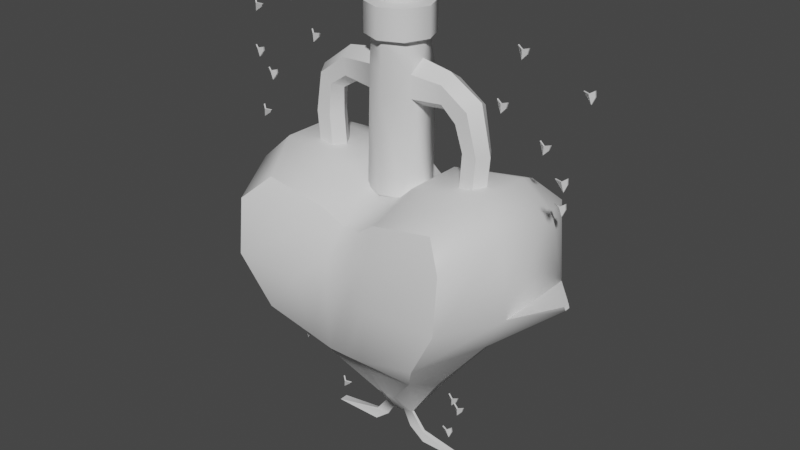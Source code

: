 # Source: health_potion.blend  (saved by Blender 2.82.7; exported with 4.5.12 LTS)
import bpy
from mathutils import Matrix  # noqa: F401  (used for matrix-valued properties, if any)

bpy.ops.wm.read_factory_settings(use_empty=True)
scene = bpy.context.scene
scene.name = 'Scene'

# ---- collections
col_collection = bpy.data.collections.new('Collection'); scene.collection.children.link(col_collection)

# ---- materials (node trees are filled in below, after node groups)
mat_normala = bpy.data.materials.new('normala')
mat_gualass = bpy.data.materials.new('gualass')

# ---- node groups
ng_auto_smooth = bpy.data.node_groups.new('Auto Smooth', 'GeometryNodeTree')
_s = ng_auto_smooth.interface.new_socket(name='Geometry', in_out='OUTPUT', socket_type='NodeSocketGeometry')
_s = ng_auto_smooth.interface.new_socket(name='Geometry', in_out='INPUT', socket_type='NodeSocketGeometry')
_s = ng_auto_smooth.interface.new_socket(name='Angle', in_out='INPUT', socket_type='NodeSocketFloat')
_s.subtype = 'ANGLE'
_s.min_value = 0.0
_s.max_value = 3.142
ng_auto_smooth.is_modifier = True
_N = ng_auto_smooth.nodes; _L = ng_auto_smooth.links
n0 = _N.new('NodeGroupOutput'); n0.name = 'Group Output'; n0.location = (480, -100)
n1 = _N.new('NodeGroupInput'); n1.name = 'Group Input'; n1.location = (-420, -300)
n2 = _N.new('NodeGroupInput'); n2.name = 'Group Input.001'; n2.location = (-60, -100)
n3 = _N.new('GeometryNodeSetShadeSmooth'); n3.name = 'Set Shade Smooth'; n3.location = (120, -100)
n3.domain = 'EDGE'
n4 = _N.new('GeometryNodeSetShadeSmooth'); n4.name = 'Set Shade Smooth.001'; n4.location = (300, -100)
n5 = _N.new('GeometryNodeInputMeshEdgeAngle'); n5.name = 'Edge Angle'; n5.location = (-420, -220)
n6 = _N.new('GeometryNodeInputEdgeSmooth'); n6.name = 'Is Edge Smooth'; n6.location = (-60, -160)
n7 = _N.new('GeometryNodeInputShadeSmooth'); n7.name = 'Is Face Smooth'; n7.location = (-240, -340)
n8 = _N.new('FunctionNodeBooleanMath'); n8.name = 'Boolean Math'; n8.location = (-60, -220)
n9 = _N.new('FunctionNodeCompare'); n9.name = 'Compare'; n9.location = (-240, -180)
n9.operation = 'LESS_EQUAL'
_L.new(n5.outputs[0], n9.inputs[0])
_L.new(n4.outputs[0], n0.inputs[0])
_L.new(n1.outputs[1], n9.inputs[1])
_L.new(n9.outputs[0], n8.inputs[0])
_L.new(n7.outputs[0], n8.inputs[1])
_L.new(n2.outputs[0], n3.inputs[0])
_L.new(n6.outputs[0], n3.inputs[1])
_L.new(n3.outputs[0], n4.inputs[0])
_L.new(n8.outputs[0], n3.inputs[2])
n0.is_active_output = True

# ---- material node trees
mat_normala.use_nodes = True; mat_normala.node_tree.nodes.clear()
_N = mat_normala.node_tree.nodes; _L = mat_normala.node_tree.links
n0 = _N.new('ShaderNodeOutputMaterial'); n0.name = 'Material Output'; n0.location = (300, 300)
n1 = _N.new('ShaderNodeBsdfPrincipled'); n1.name = 'Principled BSDF'; n1.location = (10, 300)
n1.distribution = 'GGX'
n1.subsurface_method = 'BURLEY'
n1.inputs[3].default_value = 1.45
n1.inputs[27].default_value = (0.0, 0.0, 0.0, 1.0)
n1.inputs[28].default_value = 1.0
_L.new(n1.outputs[0], n0.inputs[0])
n0.is_active_output = True
mat_gualass.use_nodes = True; mat_gualass.node_tree.nodes.clear()
_N = mat_gualass.node_tree.nodes; _L = mat_gualass.node_tree.links
n0 = _N.new('ShaderNodeOutputMaterial'); n0.name = 'Material Output'; n0.location = (300, 300)
n1 = _N.new('ShaderNodeBsdfPrincipled'); n1.name = 'Principled BSDF'; n1.location = (10, 300)
n1.distribution = 'GGX'
n1.subsurface_method = 'BURLEY'
n1.inputs[3].default_value = 1.45
n1.inputs[27].default_value = (0.0, 0.0, 0.0, 1.0)
n1.inputs[28].default_value = 1.0
_L.new(n1.outputs[0], n0.inputs[0])
n0.is_active_output = True

# ---- world
world_world = bpy.data.worlds.new('World'); scene.world = world_world
world_world.use_nodes = True; world_world.node_tree.nodes.clear()
_N = world_world.node_tree.nodes; _L = world_world.node_tree.links
n0 = _N.new('ShaderNodeOutputWorld'); n0.name = 'World Output'; n0.location = (300, 300)
n1 = _N.new('ShaderNodeBackground'); n1.name = 'Background'; n1.location = (10, 300)
n1.inputs[0].default_value = (0.05088, 0.05088, 0.05088, 1.0)
_L.new(n1.outputs[0], n0.inputs[0])
n0.is_active_output = True
world_world.color = (0.05088, 0.05088, 0.05088)
world_world.use_sun_shadow = False
world_world.sun_shadow_jitter_overblur = 0.0

# ---- meshes
me_cube_003 = bpy.data.meshes.new('Cube.003')
me_cube_003.from_pydata([(-0.05639, -0.1373, -0.6885), (-0.4928, -0.5641, -0.06694), (-0.05639, 0.1385, -0.6885), (-0.4928, 0.5657, -0.06694), (0.07016, -0.1373, -0.6885), (0.5488, -0.5641, -0.07311), (0.07016, 0.1385, -0.6885), (0.5488, 0.5657, -0.07311), (-0.3068, -0.312, -0.3904), (-0.3068, 0.3127, -0.3904), (0.3258, 0.3127, -0.3904), (0.3258, -0.312, -0.3904), (-0.6866, -0.5985, 0.2263), (-0.6866, 0.6001, 0.2263), (0.7129, -0.5985, 0.2263), (0.7129, 0.6001, 0.2263), (-0.5509, -0.4563, 0.6996), (-0.5509, 0.457, 0.6996), (0.5771, -0.4563, 0.6996), (0.5771, 0.457, 0.6996), (0.7115, 0.5659, 0.5665), (0.7115, -0.5651, 0.5665), (-0.6853, -0.5651, 0.5665), (-0.6853, 0.5659, 0.5665), (-0.09646, 0.006686, -0.8514), (-0.09646, -0.005522, -0.8514), (-0.7463, -0.2266, 0.009352), (-0.7463, 0.2282, 0.009352), (0.108, -0.00663, -0.8514), (0.108, 0.007794, -0.8514), (0.7732, 0.2282, 0.009352), (0.7732, -0.2266, 0.009352), (0.3912, 0.1261, -0.4561), (0.3912, -0.1253, -0.4561), (-0.3727, -0.1253, -0.4561), (-0.3727, 0.1261, -0.4561), (-0.8996, -0.2599, 0.2571), (-0.8996, 0.2614, 0.2571), (0.9265, 0.2614, 0.2571), (0.9265, -0.2599, 0.2571), (-0.6676, -0.1834, 0.8291), (-0.6676, 0.1842, 0.8291), (0.6945, 0.1842, 0.8291), (0.6945, -0.1834, 0.8291), (-0.8299, -0.2272, 0.6684), (-0.8299, 0.228, 0.6684), (0.8568, 0.228, 0.6684), (0.8568, -0.2272, 0.6684), (0.02798, 0.1385, -0.6885), (-0.01421, 0.1385, -0.6885), (-0.2069, 0.5657, -0.1618), (0.1788, 0.5657, -0.1786), (-0.01421, -0.1373, -0.6885), (0.02798, -0.1373, -0.6885), (0.1788, -0.5322, -0.1786), (-0.2069, -0.5322, -0.1618), (0.1149, -0.312, -0.3904), (-0.09595, -0.312, -0.3904), (-0.09595, 0.3127, -0.3904), (0.1149, 0.3127, -0.3904), (-0.2389, 0.6483, 0.2263), (0.2652, 0.6483, 0.2263), (0.2652, -0.6148, 0.2263), (-0.2389, -0.6148, 0.2263), (-0.1749, 0.457, 0.6351), (0.2011, 0.457, 0.6351), (0.2011, -0.4563, 0.6351), (-0.1749, -0.4563, 0.6351), (-0.2197, 0.5659, 0.502), (0.2459, 0.5659, 0.502), (0.2459, -0.5316, 0.502), (-0.2197, -0.5316, 0.502), (-0.2135, 0.1842, 0.7646), (0.2405, 0.1842, 0.7646), (-0.2135, -0.1834, 0.7646), (0.2405, -0.1834, 0.7646), (0.03982, 0.007794, -0.8592), (-0.02832, 0.006686, -0.8592), (0.03982, -0.00663, -0.8592), (-0.02832, -0.005522, -0.8592), (0.01392, 0.1462, -0.6885), (-0.0001445, 0.1462, -0.6885), (-0.0606, 0.5657, -0.1926), (0.0605, 0.5657, -0.1926), (-0.0001445, -0.145, -0.6885), (0.01392, -0.145, -0.6885), (0.0605, -0.5322, -0.1926), (-0.0606, -0.5322, -0.1926), (0.04462, -0.312, -0.3904), (-0.02567, -0.312, -0.3904), (-0.02567, 0.3127, -0.3904), (0.04462, 0.3127, -0.3904), (-0.07088, 0.5952, 0.2263), (0.09715, 0.5952, 0.2263), (0.09715, -0.544, 0.2263), (-0.07088, -0.544, 0.2263), (-0.04954, 0.457, 0.5325), (0.07579, 0.457, 0.5325), (0.08035, -0.4315, 0.5511), (-0.04498, -0.4315, 0.5511), (-0.06024, 0.5659, 0.3994), (0.0865, 0.5659, 0.3994), (0.0865, -0.5316, 0.3994), (-0.06024, -0.5316, 0.3994), (-0.09413, 0.1262, 0.662), (0.1211, 0.1262, 0.662), (-0.09413, -0.1255, 0.662), (0.1211, -0.1255, 0.662), (0.0178, 0.03158, -0.8687), (-0.004912, 0.03158, -0.8687), (0.0178, -0.02247, -0.867), (-0.004912, -0.02247, -0.867), (0.008492, 0.1811, 0.6533), (0.008839, 0.1568, 1.518), (0.1365, 0.1281, 0.6531), (0.1197, 0.1109, 1.518), (0.1896, -1.343e-07, 0.6531), (0.1656, -1.358e-07, 1.517), (0.1365, -0.1281, 0.6531), (0.1197, -0.1109, 1.518), (0.008492, -0.1811, 0.6533), (0.008839, -0.1568, 1.518), (-0.1196, -0.1281, 0.6534), (-0.102, -0.1109, 1.518), (-0.1726, -1.243e-07, 0.6535), (-0.1479, -1.271e-07, 1.518), (-0.1196, 0.1281, 0.6534), (-0.102, 0.1109, 1.518), (0.008856, 0.1954, 1.533), (0.147, 0.1382, 1.533), (0.2042, -1.348e-07, 1.533), (0.147, -0.1382, 1.533), (0.008856, -0.1954, 1.533), (-0.1293, -0.1382, 1.533), (-0.1865, -1.24e-07, 1.533), (-0.1293, 0.1382, 1.533), (0.009047, 0.1954, 1.706), (0.1472, 0.1382, 1.706), (0.2044, -1.348e-07, 1.706), (0.1472, -0.1382, 1.706), (0.009047, -0.1954, 1.706), (-0.1291, -0.1382, 1.706), (-0.1863, -1.24e-07, 1.706), (-0.1291, 0.1382, 1.706), (0.009064, 0.126, 1.722), (0.09815, 0.08909, 1.721), (0.1351, -1.365e-07, 1.721), (0.09815, -0.08909, 1.721), (0.009065, -0.126, 1.722), (-0.08002, -0.08909, 1.722), (-0.1169, -1.296e-07, 1.722), (-0.08002, 0.08909, 1.722), (0.009064, 0.126, 1.722), (0.09815, 0.08909, 1.721), (0.1351, -1.365e-07, 1.721), (0.09815, -0.08909, 1.721), (0.009065, -0.126, 1.722), (-0.08002, -0.08909, 1.722), (-0.1169, -1.296e-07, 1.722), (-0.08002, 0.08909, 1.722), (0.009129, 0.126, 1.793), (0.09822, 0.08909, 1.793), (0.1351, -1.365e-07, 1.793), (0.09822, -0.08909, 1.793), (0.009129, -0.126, 1.793), (-0.07996, -0.08909, 1.793), (-0.1169, -1.295e-07, 1.793), (-0.07996, 0.08909, 1.793), (0.008714, 0.1655, 1.206), (0.1642, 0.1018, 1.225), (0.1657, -9.697e-07, 1.16), (0.1642, -0.1018, 1.225), (0.008714, -0.1655, 1.206), (-0.1242, -0.1018, 1.226), (-0.1258, 3.751e-07, 1.16), (-0.1242, 0.1018, 1.226), (0.008782, 0.1607, 1.376), (0.161, 0.1018, 1.357), (0.1594, 7.015e-07, 1.422), (0.161, -0.1018, 1.357), (0.008782, -0.1607, 1.376), (-0.1209, -0.1018, 1.357), (-0.1193, -6.683e-07, 1.423), (-0.1209, 0.1018, 1.357), (0.3428, 0.081, 1.336), (0.3453, 0.08099, 1.232), (0.3416, 5.69e-07, 1.388), (0.3466, -7.601e-07, 1.179), (0.3428, -0.08099, 1.336), (0.3453, -0.081, 1.232), (0.5072, 0.081, 1.226), (0.4367, 0.08099, 1.149), (0.5425, 6.143e-07, 1.265), (0.4015, -7.221e-07, 1.111), (0.5072, -0.08099, 1.226), (0.4367, -0.081, 1.149), (0.5641, 0.06802, 0.9863), (0.4766, 0.06802, 0.9921), (0.6079, 5.461e-07, 0.9833), (0.4328, -5.952e-07, 0.995), (0.5641, -0.06802, 0.9863), (0.4766, -0.06802, 0.9921), (0.5483, 0.06802, 0.7883), (0.461, 0.06802, 0.7794), (0.5919, 5.529e-07, 0.7927), (0.4173, -5.845e-07, 0.775), (0.5483, -0.06802, 0.7883), (0.461, -0.06802, 0.7794), (-0.3358, -0.07997, 1.342), (-0.3172, -0.07997, 1.24), (-0.3451, -5.807e-07, 1.392), (-0.3079, 2.382e-07, 1.189), (-0.3358, 0.07997, 1.342), (-0.3172, 0.07997, 1.24), (-0.5096, -0.07023, 1.215), (-0.438, -0.07023, 1.16), (-0.5454, -5.291e-07, 1.243), (-0.4022, 1.81e-07, 1.132), (-0.5096, 0.07023, 1.215), (-0.438, 0.07023, 1.16), (-0.5449, -0.07241, 0.9805), (-0.4516, -0.07241, 0.9764), (-0.5916, -5.339e-07, 0.9826), (-0.405, 1.84e-07, 0.9743), (-0.5449, 0.07241, 0.9805), (-0.4516, 0.07241, 0.9764), (-0.5277, -0.07241, 0.796), (-0.4356, -0.07241, 0.7805), (-0.5738, -5.801e-07, 0.8037), (-0.3896, 1.409e-07, 0.7728), (-0.5277, 0.07241, 0.796), (-0.4356, 0.07241, 0.7805), (-0.4741, 0.02802, -1.016), (-0.4741, -0.02726, -1.016), (0.4478, -0.02508, -1.02), (0.4478, 0.02583, -1.02), (-0.1656, 0.02802, -1.016), (-0.1656, -0.02726, -1.016), (0.2073, 0.02583, -1.02), (0.2073, -0.02508, -1.02), (0.1925, -0.009957, -0.9609), (0.1925, 0.01072, -0.9609), (0.09488, -0.009957, -0.9609), (0.09488, 0.01072, -0.9609), (-0.08473, 0.008359, -0.9542), (-0.1738, 0.008359, -0.9542), (-0.08473, -0.0076, -0.9542), (-0.1738, -0.0076, -0.9542), (-1.091, -0.013, 0.2965), (-1.091, 0.01454, 0.2965), (-1.081, -0.01501, 0.3116), (-1.081, 0.01656, 0.3116), (1.126, 0.01897, 0.2768), (1.126, -0.01742, 0.2768), (1.118, 0.02163, 0.2986), (1.118, -0.02009, 0.2986), (-0.9088, -0.06437, 1.119), (-0.9189, -0.07265, 1.156), (-0.9088, -0.0741, 1.119), (-0.9189, -0.08238, 1.156), (-0.865, -0.05998, 1.125), (-0.8539, -0.07265, 1.155), (-0.865, -0.06972, 1.125), (-0.8539, -0.08238, 1.155), (-0.8867, -0.08238, 1.087), (-0.8893, -0.09804, 1.145), (-0.8867, -0.07265, 1.087), (-0.8893, -0.08831, 1.145), (-1.089, 0.01315, 1.48), (-1.085, 0.004866, 1.518), (-1.089, 0.003413, 1.48), (-1.085, -0.004867, 1.518), (-1.046, 0.01753, 1.47), (-1.025, 0.004866, 1.493), (-1.046, 0.0078, 1.47), (-1.025, -0.004867, 1.493), (-1.08, -0.004867, 1.442), (-1.061, -0.02052, 1.497), (-1.08, 0.004866, 1.442), (-1.061, -0.01079, 1.497), (-1.065, 0.01315, 0.8335), (-1.061, 0.004866, 0.8712), (-1.065, 0.003413, 0.8335), (-1.061, -0.004867, 0.8712), (-1.022, 0.01753, 0.8235), (-1.001, 0.004866, 0.8467), (-1.022, 0.0078, 0.8235), (-1.001, -0.004867, 0.8467), (-1.057, -0.004867, 0.7952), (-1.037, -0.02052, 0.8509), (-1.057, 0.004866, 0.7952), (-1.037, -0.01079, 0.8509), (-1.197, 0.1101, 1.152), (-1.206, 0.1019, 1.189), (-1.197, 0.1004, 1.152), (-1.206, 0.09214, 1.189), (-1.153, 0.1145, 1.157), (-1.141, 0.1019, 1.186), (-1.153, 0.1048, 1.157), (-1.141, 0.09214, 1.186), (-1.176, 0.09214, 1.119), (-1.177, 0.07648, 1.178), (-1.176, 0.1019, 1.119), (-1.177, 0.08621, 1.178), (-0.8114, 0.01273, 1.592), (-0.8205, 0.004447, 1.629), (-0.8114, 0.002993, 1.592), (-0.8205, -0.005286, 1.629), (-0.7674, 0.01711, 1.597), (-0.7555, 0.004447, 1.626), (-0.7674, 0.007381, 1.597), (-0.7555, -0.005286, 1.626), (-0.7902, -0.005286, 1.559), (-0.7912, -0.02094, 1.618), (-0.7902, 0.004447, 1.559), (-0.7912, -0.01121, 1.618), (-0.7299, 0.1119, 1.341), (-0.7329, 0.1053, 1.379), (-0.7307, 0.1022, 1.341), (-0.7337, 0.09566, 1.379), (-0.6855, 0.1123, 1.338), (-0.6697, 0.09922, 1.365), (-0.6864, 0.1026, 1.338), (-0.6705, 0.08954, 1.365), (-0.7167, 0.0912, 1.305), (-0.7084, 0.07708, 1.364), (-0.7159, 0.1009, 1.305), (-0.7075, 0.08677, 1.363), (0.9289, 0.0459, 1.098), (0.9442, 0.03762, 1.132), (0.9289, 0.03617, 1.098), (0.9442, 0.02789, 1.132), (0.8866, 0.05029, 1.11), (0.8798, 0.03762, 1.141), (0.8866, 0.04056, 1.11), (0.8798, 0.02789, 1.141), (0.9024, 0.02789, 1.069), (0.9135, 0.01223, 1.126), (0.9024, 0.03762, 1.069), (0.9135, 0.02197, 1.126), (1.119, 0.1255, 1.399), (1.12, 0.1173, 1.436), (1.119, 0.1158, 1.399), (1.12, 0.1075, 1.436), (1.075, 0.1299, 1.395), (1.057, 0.1173, 1.421), (1.075, 0.1202, 1.395), (1.057, 0.1075, 1.421), (1.105, 0.1075, 1.362), (1.094, 0.09188, 1.42), (1.105, 0.1173, 1.362), (1.094, 0.1016, 1.42), (1.002, 0.1255, 0.7623), (1.004, 0.1173, 0.8002), (1.002, 0.1158, 0.7623), (1.004, 0.1075, 0.8002), (0.958, 0.1299, 0.7586), (0.9405, 0.1173, 0.7847), (0.958, 0.1202, 0.7586), (0.9405, 0.1075, 0.7847), (0.9881, 0.1075, 0.7257), (0.9772, 0.09188, 0.7835), (0.9881, 0.1173, 0.7257), (0.9772, 0.1016, 0.7835), (1.18, -0.178, 1.065), (1.183, -0.1849, 1.103), (1.181, -0.1875, 1.066), (1.185, -0.1945, 1.104), (1.135, -0.1821, 1.062), (1.121, -0.1973, 1.089), (1.137, -0.1917, 1.063), (1.123, -0.2069, 1.089), (1.169, -0.1992, 1.029), (1.162, -0.2153, 1.088), (1.167, -0.1896, 1.029), (1.16, -0.2057, 1.087), (0.7924, 0.01605, 1.572), (0.8067, 0.00777, 1.607), (0.7924, 0.006317, 1.572), (0.8067, -0.001963, 1.607), (0.7496, 0.02044, 1.584), (0.742, 0.00777, 1.614), (0.7496, 0.0107, 1.584), (0.742, -0.001963, 1.614), (0.7667, -0.001963, 1.543), (0.7761, -0.01762, 1.601), (0.7667, 0.00777, 1.543), (0.7761, -0.007886, 1.601), (0.7424, -0.06971, 1.309), (0.7567, -0.07799, 1.344), (0.7424, -0.07945, 1.309), (0.7567, -0.08773, 1.344), (0.6997, -0.06533, 1.321), (0.692, -0.07799, 1.351), (0.6997, -0.07506, 1.321), (0.692, -0.08773, 1.351), (0.7167, -0.08773, 1.279), (0.7261, -0.1034, 1.338), (0.7167, -0.07799, 1.279), (0.7261, -0.09365, 1.338), (-0.4602, -0.01025, -0.6318), (-0.4804, -0.01681, -0.5993), (-0.4607, -0.01997, -0.6315), (-0.4809, -0.02653, -0.5991), (-0.4198, -0.007421, -0.6136), (-0.4178, -0.01949, -0.582), (-0.4202, -0.01714, -0.6134), (-0.4182, -0.02921, -0.5817), (-0.431, -0.03027, -0.6564), (-0.4504, -0.04373, -0.6003), (-0.4305, -0.02055, -0.6566), (-0.4499, -0.03401, -0.6005), (-0.4509, -0.00337, -0.8632), (-0.4469, -0.01165, -0.8255), (-0.4509, -0.0131, -0.8632), (-0.4469, -0.02138, -0.8255), (-0.4078, 0.001018, -0.8732), (-0.3866, -0.01165, -0.8499), (-0.4078, -0.008715, -0.8732), (-0.3866, -0.02138, -0.8499), (-0.4422, -0.02138, -0.9014), (-0.4231, -0.03704, -0.8458), (-0.4422, -0.01165, -0.9014), (-0.4231, -0.02731, -0.8458), (-0.604, -0.1714, -0.4723), (-0.6131, -0.1797, -0.4355), (-0.604, -0.1811, -0.4723), (-0.6131, -0.1894, -0.4355), (-0.56, -0.167, -0.4671), (-0.5481, -0.1797, -0.438), (-0.56, -0.1768, -0.4671), (-0.5481, -0.1894, -0.438), (-0.5828, -0.1894, -0.5053), (-0.5838, -0.2051, -0.4465), (-0.5828, -0.1797, -0.5053), (-0.5838, -0.1954, -0.4465), (0.4295, 0.01315, -0.6378), (0.4448, 0.004867, -0.6031), (0.4295, 0.003413, -0.6378), (0.4448, -0.004866, -0.6031), (0.3871, 0.01753, -0.6251), (0.3804, 0.004867, -0.5944), (0.3871, 0.0078, -0.6251), (0.3804, -0.004866, -0.5944), (0.403, -0.004866, -0.6667), (0.414, -0.02052, -0.6089), (0.403, 0.004867, -0.6667), (0.414, -0.01079, -0.6089), (0.4138, -0.00337, -0.8561), (0.4154, -0.01165, -0.8182), (0.4138, -0.0131, -0.8561), (0.4154, -0.02138, -0.8182), (0.3698, 0.001018, -0.8598), (0.3522, -0.01165, -0.8337), (0.3698, -0.008715, -0.8598), (0.3522, -0.02138, -0.8337), (0.3998, -0.02138, -0.8927), (0.3889, -0.03704, -0.8349), (0.3998, -0.01165, -0.8927), (0.3889, -0.02731, -0.8349), (0.6059, -0.1714, -0.5194), (0.6202, -0.1797, -0.4843), (0.6059, -0.1811, -0.5194), (0.6202, -0.1894, -0.4843), (0.5632, -0.167, -0.5079), (0.5555, -0.1797, -0.4774), (0.5632, -0.1768, -0.5079), (0.5555, -0.1894, -0.4774), (0.5802, -0.1894, -0.549), (0.5896, -0.2051, -0.491), (0.5802, -0.1797, -0.549), (0.5896, -0.1954, -0.491)], [], [(35, 27, 3, 9), (59, 51, 7, 10), (33, 31, 5, 11), (57, 55, 1, 8), (78, 28, 4, 53), (54, 5, 14, 62), (52, 57, 8, 0), (28, 33, 11, 4), (48, 59, 10, 6), (24, 35, 9, 2), (46, 20, 19, 42), (50, 3, 13, 60), (30, 7, 15, 38), (26, 1, 12, 36), (74, 40, 16, 67), (44, 22, 16, 40), (70, 21, 18, 66), (68, 23, 17, 64), (60, 13, 23, 68), (62, 14, 21, 70), (36, 12, 22, 44), (38, 15, 20, 46), (14, 39, 47, 21), (39, 38, 46, 47), (13, 37, 45, 23), (37, 36, 44, 45), (23, 45, 41, 17), (45, 44, 40, 41), (64, 17, 41, 72), (72, 41, 40, 74), (3, 27, 37, 13), (37, 27, 249, 251), (5, 31, 39, 14), (39, 31, 253, 255), (21, 47, 43, 18), (47, 46, 42, 43), (0, 8, 34, 25), (25, 34, 35, 24), (6, 10, 32, 29), (29, 32, 33, 28), (48, 6, 29, 76), (241, 240, 234, 235), (10, 7, 30, 32), (32, 30, 31, 33), (8, 1, 26, 34), (34, 26, 27, 35), (245, 244, 236, 232), (108, 76, 78, 110), (2, 49, 77, 24), (80, 48, 76, 108), (42, 73, 75, 43), (104, 72, 74, 106), (19, 65, 73, 42), (96, 64, 72, 104), (12, 63, 71, 22), (94, 62, 70, 102), (15, 61, 69, 20), (92, 60, 68, 100), (20, 69, 65, 19), (100, 68, 64, 96), (22, 71, 67, 16), (102, 70, 66, 98), (43, 75, 66, 18), (106, 74, 67, 99), (7, 51, 61, 15), (82, 50, 60, 92), (2, 9, 58, 49), (80, 91, 59, 48), (4, 11, 56, 53), (84, 89, 57, 52), (1, 55, 63, 12), (86, 54, 62, 94), (25, 79, 52, 0), (110, 78, 53, 85), (11, 5, 54, 56), (89, 87, 55, 57), (9, 3, 50, 58), (91, 83, 51, 59), (58, 50, 82, 90), (90, 82, 83, 91), (56, 54, 86, 88), (88, 86, 87, 89), (79, 111, 84, 52), (111, 110, 85, 84), (55, 87, 95, 63), (87, 86, 94, 95), (53, 56, 88, 85), (85, 88, 89, 84), (49, 58, 90, 81), (81, 90, 91, 80), (51, 83, 93, 61), (83, 82, 92, 93), (75, 107, 98, 66), (107, 106, 99, 98), (71, 103, 99, 67), (103, 102, 98, 99), (69, 101, 97, 65), (101, 100, 96, 97), (61, 93, 101, 69), (93, 92, 100, 101), (63, 95, 103, 71), (95, 94, 102, 103), (65, 97, 105, 73), (97, 96, 104, 105), (73, 105, 107, 75), (49, 81, 109, 77), (81, 80, 108, 109), (77, 109, 111, 79), (109, 108, 110, 111), (105, 104, 106, 107), (176, 113, 115, 177), (177, 115, 117, 178), (178, 117, 119, 179), (179, 119, 121, 180), (180, 121, 123, 181), (181, 123, 125, 182), (121, 119, 131, 132), (182, 125, 127, 183), (183, 127, 113, 176), (112, 114, 116, 118, 120, 122, 124, 126), (129, 128, 136, 137), (127, 125, 134, 135), (117, 115, 129, 130), (123, 121, 132, 133), (113, 127, 135, 128), (115, 113, 128, 129), (119, 117, 130, 131), (125, 123, 133, 134), (143, 142, 150, 151), (128, 135, 143, 136), (134, 133, 141, 142), (132, 131, 139, 140), (130, 129, 137, 138), (135, 134, 142, 143), (133, 132, 140, 141), (131, 130, 138, 139), (146, 145, 153, 154), (141, 140, 148, 149), (139, 138, 146, 147), (137, 136, 144, 145), (136, 143, 151, 144), (142, 141, 149, 150), (140, 139, 147, 148), (138, 137, 145, 146), (152, 159, 167, 160), (151, 150, 158, 159), (149, 148, 156, 157), (147, 146, 154, 155), (145, 144, 152, 153), (144, 151, 159, 152), (150, 149, 157, 158), (148, 147, 155, 156), (161, 160, 167, 166, 165, 164, 163, 162), (158, 157, 165, 166), (156, 155, 163, 164), (154, 153, 161, 162), (159, 158, 166, 167), (157, 156, 164, 165), (155, 154, 162, 163), (153, 152, 160, 161), (126, 175, 168, 112), (124, 174, 175, 126), (122, 173, 174, 124), (120, 172, 173, 122), (118, 171, 172, 120), (116, 170, 171, 118), (114, 169, 170, 116), (112, 168, 169, 114), (175, 183, 176, 168), (175, 174, 211, 213), (181, 182, 210, 208), (172, 180, 181, 173), (171, 179, 180, 172), (171, 170, 187, 189), (177, 178, 186, 184), (168, 176, 177, 169), (189, 187, 193, 195), (186, 188, 194, 192), (178, 179, 188, 186), (179, 171, 189, 188), (170, 169, 185, 187), (169, 177, 184, 185), (193, 191, 197, 199), (190, 192, 198, 196), (184, 186, 192, 190), (187, 185, 191, 193), (188, 189, 195, 194), (185, 184, 190, 191), (201, 199, 205, 207), (198, 200, 206, 204), (194, 195, 201, 200), (191, 190, 196, 197), (192, 194, 200, 198), (195, 193, 199, 201), (205, 204, 206, 207), (203, 202, 204, 205), (196, 198, 204, 202), (199, 197, 203, 205), (200, 201, 207, 206), (197, 196, 202, 203), (213, 211, 217, 219), (210, 212, 218, 216), (183, 175, 213, 212), (173, 181, 208, 209), (182, 183, 212, 210), (174, 173, 209, 211), (218, 219, 225, 224), (217, 215, 221, 223), (208, 210, 216, 214), (211, 209, 215, 217), (212, 213, 219, 218), (209, 208, 214, 215), (220, 222, 228, 226), (225, 223, 229, 231), (215, 214, 220, 221), (216, 218, 224, 222), (219, 217, 223, 225), (214, 216, 222, 220), (229, 228, 230, 231), (227, 226, 228, 229), (223, 221, 227, 229), (224, 225, 231, 230), (221, 220, 226, 227), (222, 224, 230, 228), (238, 235, 234, 239), (232, 236, 237, 233), (244, 246, 237, 236), (240, 242, 239, 234), (247, 245, 232, 233), (243, 241, 235, 238), (246, 247, 233, 237), (242, 243, 238, 239), (78, 76, 243, 242), (76, 29, 241, 243), (28, 78, 242, 240), (29, 28, 240, 241), (79, 25, 247, 246), (25, 24, 245, 247), (77, 79, 246, 244), (24, 77, 244, 245), (249, 248, 250, 251), (36, 37, 251, 250), (26, 36, 250, 248), (27, 26, 248, 249), (253, 252, 254, 255), (38, 39, 255, 254), (30, 38, 254, 252), (31, 30, 252, 253), (256, 257, 259, 258), (264, 265, 263, 262), (262, 263, 261, 260), (266, 267, 257, 256), (264, 262, 260, 266), (265, 259, 257, 267), (263, 265, 267, 261), (258, 264, 266, 256), (260, 261, 267, 266), (258, 259, 265, 264), (268, 269, 271, 270), (276, 277, 275, 274), (274, 275, 273, 272), (278, 279, 269, 268), (276, 274, 272, 278), (277, 271, 269, 279), (275, 277, 279, 273), (270, 276, 278, 268), (272, 273, 279, 278), (270, 271, 277, 276), (280, 281, 283, 282), (288, 289, 287, 286), (286, 287, 285, 284), (290, 291, 281, 280), (288, 286, 284, 290), (289, 283, 281, 291), (287, 289, 291, 285), (282, 288, 290, 280), (284, 285, 291, 290), (282, 283, 289, 288), (292, 293, 295, 294), (300, 301, 299, 298), (298, 299, 297, 296), (302, 303, 293, 292), (300, 298, 296, 302), (301, 295, 293, 303), (299, 301, 303, 297), (294, 300, 302, 292), (296, 297, 303, 302), (294, 295, 301, 300), (304, 305, 307, 306), (312, 313, 311, 310), (310, 311, 309, 308), (314, 315, 305, 304), (312, 310, 308, 314), (313, 307, 305, 315), (311, 313, 315, 309), (306, 312, 314, 304), (308, 309, 315, 314), (306, 307, 313, 312), (316, 317, 319, 318), (324, 325, 323, 322), (322, 323, 321, 320), (326, 327, 317, 316), (324, 322, 320, 326), (325, 319, 317, 327), (323, 325, 327, 321), (318, 324, 326, 316), (320, 321, 327, 326), (318, 319, 325, 324), (328, 329, 331, 330), (336, 337, 335, 334), (334, 335, 333, 332), (338, 339, 329, 328), (336, 334, 332, 338), (337, 331, 329, 339), (335, 337, 339, 333), (330, 336, 338, 328), (332, 333, 339, 338), (330, 331, 337, 336), (340, 341, 343, 342), (348, 349, 347, 346), (346, 347, 345, 344), (350, 351, 341, 340), (348, 346, 344, 350), (349, 343, 341, 351), (347, 349, 351, 345), (342, 348, 350, 340), (344, 345, 351, 350), (342, 343, 349, 348), (352, 353, 355, 354), (360, 361, 359, 358), (358, 359, 357, 356), (362, 363, 353, 352), (360, 358, 356, 362), (361, 355, 353, 363), (359, 361, 363, 357), (354, 360, 362, 352), (356, 357, 363, 362), (354, 355, 361, 360), (364, 365, 367, 366), (372, 373, 371, 370), (370, 371, 369, 368), (374, 375, 365, 364), (372, 370, 368, 374), (373, 367, 365, 375), (371, 373, 375, 369), (366, 372, 374, 364), (368, 369, 375, 374), (366, 367, 373, 372), (376, 377, 379, 378), (384, 385, 383, 382), (382, 383, 381, 380), (386, 387, 377, 376), (384, 382, 380, 386), (385, 379, 377, 387), (383, 385, 387, 381), (378, 384, 386, 376), (380, 381, 387, 386), (378, 379, 385, 384), (388, 389, 391, 390), (396, 397, 395, 394), (394, 395, 393, 392), (398, 399, 389, 388), (396, 394, 392, 398), (397, 391, 389, 399), (395, 397, 399, 393), (390, 396, 398, 388), (392, 393, 399, 398), (390, 391, 397, 396), (400, 401, 403, 402), (408, 409, 407, 406), (406, 407, 405, 404), (410, 411, 401, 400), (408, 406, 404, 410), (409, 403, 401, 411), (407, 409, 411, 405), (402, 408, 410, 400), (404, 405, 411, 410), (402, 403, 409, 408), (412, 413, 415, 414), (420, 421, 419, 418), (418, 419, 417, 416), (422, 423, 413, 412), (420, 418, 416, 422), (421, 415, 413, 423), (419, 421, 423, 417), (414, 420, 422, 412), (416, 417, 423, 422), (414, 415, 421, 420), (424, 425, 427, 426), (432, 433, 431, 430), (430, 431, 429, 428), (434, 435, 425, 424), (432, 430, 428, 434), (433, 427, 425, 435), (431, 433, 435, 429), (426, 432, 434, 424), (428, 429, 435, 434), (426, 427, 433, 432), (436, 437, 439, 438), (444, 445, 443, 442), (442, 443, 441, 440), (446, 447, 437, 436), (444, 442, 440, 446), (445, 439, 437, 447), (443, 445, 447, 441), (438, 444, 446, 436), (440, 441, 447, 446), (438, 439, 445, 444), (448, 449, 451, 450), (456, 457, 455, 454), (454, 455, 453, 452), (458, 459, 449, 448), (456, 454, 452, 458), (457, 451, 449, 459), (455, 457, 459, 453), (450, 456, 458, 448), (452, 453, 459, 458), (450, 451, 457, 456), (460, 461, 463, 462), (468, 469, 467, 466), (466, 467, 465, 464), (470, 471, 461, 460), (468, 466, 464, 470), (469, 463, 461, 471), (467, 469, 471, 465), (462, 468, 470, 460), (464, 465, 471, 470), (462, 463, 469, 468)])
me_cube_003.polygons.foreach_set('use_smooth', [1, 1, 1, 1, 1, 1, 1, 1, 1, 1, 1, 1, 1, 1, 1, 1, 1, 1, 1, 1, 1, 1, 1, 1, 1, 1, 1, 1, 1, 1, 1, 1, 1, 1, 1, 1, 1, 1, 1, 1, 1, 1, 1, 1, 1, 1, 1, 1, 1, 1, 1, 1, 1, 1, 1, 1, 1, 1, 1, 1, 1, 1, 1, 1, 1, 1, 1, 1, 1, 1, 1, 1, 1, 1, 1, 1, 1, 1, 1, 1, 1, 1, 1, 1, 1, 1, 1, 1, 1, 1, 1, 1, 1, 1, 1, 1, 1, 1, 1, 1, 1, 1, 1, 1, 1, 1, 1, 1, 1, 1, 1, 1, 1, 1, 1, 1, 1, 1, 1, 1, 1, 1, 1, 1, 1, 1, 1, 1, 1, 1, 1, 1, 1, 1, 1, 1, 1, 1, 1, 1, 1, 1, 1, 1, 1, 1, 1, 1, 1, 1, 1, 1, 1, 1, 1, 1, 1, 1, 1, 1, 1, 1, 1, 1, 1, 1, 1, 1, 1, 1, 1, 1, 1, 1, 1, 1, 1, 1, 1, 1, 1, 1, 1, 1, 1, 1, 1, 1, 1, 1, 1, 1, 1, 1, 1, 1, 1, 1, 1, 1, 1, 1, 1, 1, 1, 1, 1, 1, 1, 1, 1, 1, 1, 1, 1, 1, 1, 1, 1, 1, 1, 1, 1, 1, 1, 1, 1, 1, 1, 1, 1, 1, 1, 1, 1, 1, 1, 1, 1, 1, 1, 1, 1, 1, 1, 1, 1, 1, 0, 0, 0, 0, 0, 0, 0, 0, 0, 0, 0, 0, 0, 0, 0, 0, 0, 0, 0, 0, 0, 0, 0, 0, 0, 0, 0, 0, 0, 0, 0, 0, 0, 0, 0, 0, 0, 0, 0, 0, 0, 0, 0, 0, 0, 0, 0, 0, 0, 0, 0, 0, 0, 0, 0, 0, 0, 0, 0, 0, 0, 0, 0, 0, 0, 0, 0, 0, 0, 0, 0, 0, 0, 0, 0, 0, 0, 0, 0, 0, 0, 0, 0, 0, 0, 0, 0, 0, 0, 0, 0, 0, 0, 0, 0, 0, 0, 0, 0, 0, 0, 0, 0, 0, 0, 0, 0, 0, 0, 0, 0, 0, 0, 0, 0, 0, 0, 0, 0, 0, 0, 0, 0, 0, 0, 0, 0, 0, 0, 0, 0, 0, 0, 0, 0, 0, 0, 0, 0, 0, 0, 0, 0, 0, 0, 0, 0, 0, 0, 0, 0, 0, 0, 0, 0, 0, 0, 0, 0, 0, 0, 0, 0, 0, 0, 0, 0, 0, 0, 0, 0, 0, 0, 0, 0, 0, 0, 0, 0, 0])
me_cube_003.polygons.foreach_set('material_index', [0, 0, 0, 0, 0, 1, 0, 0, 0, 0, 1, 1, 1, 1, 1, 1, 1, 1, 1, 1, 1, 1, 1, 1, 1, 1, 1, 1, 1, 1, 1, 0, 1, 0, 1, 1, 0, 0, 0, 0, 0, 0, 0, 0, 0, 0, 0, 0, 0, 0, 1, 1, 1, 1, 1, 1, 1, 1, 1, 1, 1, 1, 1, 1, 1, 1, 0, 0, 0, 0, 1, 1, 0, 0, 0, 0, 0, 0, 0, 0, 0, 0, 0, 0, 1, 1, 0, 0, 0, 0, 1, 1, 1, 1, 1, 1, 1, 1, 1, 1, 1, 1, 1, 1, 1, 0, 0, 0, 0, 1, 1, 1, 1, 1, 1, 1, 1, 1, 1, 1, 1, 1, 1, 1, 1, 1, 1, 1, 1, 1, 1, 1, 1, 1, 1, 1, 1, 1, 1, 1, 1, 1, 1, 1, 1, 1, 1, 1, 1, 1, 1, 1, 1, 1, 1, 1, 1, 1, 1, 1, 1, 1, 1, 1, 1, 1, 1, 1, 1, 1, 1, 1, 1, 1, 1, 1, 1, 1, 1, 1, 1, 1, 1, 1, 1, 1, 1, 1, 1, 1, 1, 1, 1, 1, 1, 1, 1, 1, 1, 1, 1, 1, 1, 1, 1, 1, 1, 1, 1, 1, 1, 1, 1, 1, 1, 1, 1, 1, 1, 1, 1, 1, 1, 1, 0, 0, 0, 0, 0, 0, 0, 0, 0, 0, 0, 0, 0, 0, 0, 0, 0, 0, 0, 0, 0, 0, 0, 0, 0, 0, 0, 0, 0, 0, 0, 0, 0, 0, 0, 0, 0, 0, 0, 0, 0, 0, 0, 0, 0, 0, 0, 0, 0, 0, 0, 0, 0, 0, 0, 0, 0, 0, 0, 0, 0, 0, 0, 0, 0, 0, 0, 0, 0, 0, 0, 0, 0, 0, 0, 0, 0, 0, 0, 0, 0, 0, 0, 0, 0, 0, 0, 0, 0, 0, 0, 0, 0, 0, 0, 0, 0, 0, 0, 0, 0, 0, 0, 0, 0, 0, 0, 0, 0, 0, 0, 0, 0, 0, 0, 0, 0, 0, 0, 0, 0, 0, 0, 0, 0, 0, 0, 0, 0, 0, 0, 0, 0, 0, 0, 0, 0, 0, 0, 0, 0, 0, 0, 0, 0, 0, 0, 0, 0, 0, 0, 0, 0, 0, 0, 0, 0, 0, 0, 0, 0, 0, 0, 0, 0, 0, 0, 0, 0, 0, 0, 0, 0, 0, 0, 0, 0, 0, 0, 0, 0, 0, 0, 0, 0, 0, 0, 0, 0, 0, 0, 0, 0, 0, 0, 0, 0, 0, 0, 0, 0, 0, 0, 0])
_k = set([(0, 8), (0, 52), (1, 8), (1, 12), (2, 9), (2, 49), (3, 9), (3, 13), (4, 11), (4, 53), (5, 11), (5, 14), (6, 10), (6, 48), (7, 10), (7, 15), (12, 22), (13, 23), (14, 21), (15, 20), (16, 22), (16, 67), (17, 23), (17, 64), (18, 21), (18, 66), (19, 20), (19, 65), (48, 80), (49, 81), (52, 84), (53, 85), (64, 96), (65, 97), (66, 98), (67, 99), (80, 81), (84, 85), (96, 97), (98, 99)])
me_cube_003.attributes.new('sharp_edge', 'BOOLEAN', 'EDGE').data.foreach_set('value', [ (min(e.vertices), max(e.vertices)) in _k for e in me_cube_003.edges])
_uv = me_cube_003.uv_layers.new(name='UVMap')
_uv.uv.foreach_set('vector', [0.1903, 0.5184, 0.09319, 0.632, 0.05084, 0.5388, 0.1507, 0.4943, 0.2005, 0.2723, 0.2168, 0.2161, 0.3095, 0.19, 0.2534, 0.2723, 0.5986, 0.6434, 0.5484, 0.5002, 0.647, 0.5044, 0.6382, 0.6188, 0.5535, 0.2707, 0.5811, 0.2139, 0.6527, 0.1903, 0.6064, 0.2707, 0.5198, 0.3871, 0.5027, 0.3852, 0.5121, 0.3447, 0.5226, 0.3447, 0.4845, 0.2181, 0.3918, 0.1919, 0.3506, 0.1175, 0.4628, 0.1175, 0.5332, 0.3447, 0.5535, 0.2707, 0.6064, 0.2707, 0.5438, 0.3447, 0.6309, 0.7633, 0.5986, 0.6434, 0.6382, 0.6188, 0.647, 0.7251, 0.1786, 0.3487, 0.2005, 0.2723, 0.2534, 0.2723, 0.1892, 0.3487, 0.2761, 0.4325, 0.1903, 0.5184, 0.1507, 0.4943, 0.2374, 0.4336, 0.9245, 0.6104, 0.9105, 0.6942, 0.8636, 0.6672, 0.8678, 0.5996, 0.1202, 0.212, 0.04854, 0.1885, 0.0, 0.1153, 0.1122, 0.1146, 0.4485, 0.5544, 0.3987, 0.6391, 0.3506, 0.5699, 0.4063, 0.4953, 0.1913, 0.6894, 0.2945, 0.6816, 0.2585, 0.7591, 0.1627, 0.7539, 0.889, 0.8614, 0.9899, 0.8616, 0.9471, 0.9294, 0.8619, 0.9292, 0.7037, 0.9085, 0.702, 0.9921, 0.655, 0.965, 0.647, 0.8976, 0.4677, 0.04908, 0.351, 0.03304, 0.3848, 1.184e-07, 0.479, 0.01603, 0.1169, 0.04742, 0.0002857, 0.03142, 0.03384, 0.0, 0.128, 0.01601, 0.1122, 0.1146, 0.0, 0.1153, 0.0002857, 0.03142, 0.1169, 0.04742, 0.4628, 0.1175, 0.3506, 0.1175, 0.351, 0.03304, 0.4677, 0.04908, 0.7962, 0.9163, 0.77, 1.0, 0.702, 0.9921, 0.7037, 0.9085, 1.0, 0.6184, 0.9617, 0.7024, 0.9105, 0.6942, 0.9245, 0.6104, 0.9617, 0.4048, 1.0, 0.489, 0.9245, 0.4974, 0.9105, 0.4133, 1.0, 0.489, 1.0, 0.6184, 0.9245, 0.6104, 0.9245, 0.4974, 0.77, 0.7024, 0.7962, 0.7868, 0.7037, 0.7955, 0.702, 0.7113, 0.7962, 0.7868, 0.7962, 0.9163, 0.7037, 0.9085, 0.7037, 0.7955, 0.702, 0.7113, 0.7037, 0.7955, 0.647, 0.8063, 0.655, 0.7382, 0.7037, 0.7955, 0.7037, 0.9085, 0.647, 0.8976, 0.647, 0.8063, 0.8619, 0.7024, 0.9471, 0.7026, 0.9899, 0.7703, 0.889, 0.7701, 0.889, 0.7701, 0.9899, 0.7703, 0.9899, 0.8616, 0.889, 0.8614, 0.05084, 0.5388, 0.09319, 0.632, 0.05032, 0.688, 0.0, 0.6077, 0.05032, 0.688, 0.09319, 0.632, 0.08216, 0.7546, 0.0813, 0.7552, 0.647, 0.5044, 0.5484, 0.5002, 0.5209, 0.4332, 0.614, 0.427, 0.5209, 0.4332, 0.5484, 0.5002, 0.451, 0.4317, 0.4501, 0.4287, 0.9105, 0.4133, 0.9245, 0.4974, 0.8678, 0.5083, 0.8636, 0.4404, 0.9245, 0.4974, 0.9245, 0.6104, 0.8678, 0.5996, 0.8678, 0.5083, 0.2969, 0.4685, 0.2854, 0.5733, 0.2446, 0.5502, 0.2787, 0.434, 0.2787, 0.434, 0.2446, 0.5502, 0.1903, 0.5184, 0.2761, 0.4325, 0.5864, 0.758, 0.5009, 0.6933, 0.5433, 0.6733, 0.6278, 0.765, 0.6278, 0.765, 0.5433, 0.6733, 0.5986, 0.6434, 0.6309, 0.7633, 0.1786, 0.3487, 0.1892, 0.3487, 0.1985, 0.391, 0.1815, 0.3929, 0.9217, 0.03309, 0.9269, 0.03309, 0.9305, 0.09267, 0.9178, 0.09267, 0.5009, 0.6933, 0.3987, 0.6391, 0.4485, 0.5544, 0.5433, 0.6733, 0.5433, 0.6733, 0.4485, 0.5544, 0.5484, 0.5002, 0.5986, 0.6434, 0.2854, 0.5733, 0.2945, 0.6816, 0.1913, 0.6894, 0.2446, 0.5502, 0.2446, 0.5502, 0.1913, 0.6894, 0.09319, 0.632, 0.1903, 0.5184, 0.1279, 0.4165, 0.1503, 0.4165, 0.13, 0.4316, 0.05272, 0.4316, 0.8696, 0.304, 0.8749, 0.3099, 0.8749, 0.3135, 0.87, 0.3174, 0.1575, 0.3487, 0.168, 0.3487, 0.1644, 0.3929, 0.1473, 0.391, 0.9044, 0.2754, 0.9066, 0.2773, 0.8749, 0.3099, 0.8696, 0.304, 0.0, 0.8274, 0.08186, 0.8274, 0.08251, 0.9187, 0.0006455, 0.9187, 0.8497, 0.7845, 0.889, 0.7701, 0.889, 0.8614, 0.8497, 0.847, 0.04315, 0.7593, 0.1132, 0.7593, 0.08186, 0.8274, 0.0, 0.8274, 0.8214, 0.7025, 0.8619, 0.7024, 0.889, 0.7701, 0.8497, 0.7845, 0.7012, 0.1175, 0.5891, 0.1175, 0.5843, 0.04908, 0.7009, 0.03304, 0.5049, 0.1175, 0.4628, 0.1175, 0.4677, 0.04908, 0.5076, 0.07454, 0.3506, 0.1153, 0.2385, 0.1146, 0.2336, 0.04742, 0.3502, 0.03142, 0.1543, 0.1153, 0.1122, 0.1146, 0.1169, 0.04742, 0.1569, 0.07285, 0.3502, 0.03142, 0.2336, 0.04742, 0.2222, 0.01601, 0.3164, 4.44e-08, 0.1569, 0.07285, 0.1169, 0.04742, 0.128, 0.01601, 0.1594, 0.04143, 0.7009, 0.03304, 0.5843, 0.04908, 0.5732, 0.01603, 0.6674, 0.0, 0.5076, 0.07454, 0.4677, 0.04908, 0.479, 0.01603, 0.5092, 0.03688, 0.0006455, 0.9187, 0.08251, 0.9187, 0.1148, 0.9861, 0.04475, 0.9861, 0.8497, 0.847, 0.889, 0.8614, 0.8619, 0.9292, 0.8232, 0.9231, 0.3095, 0.19, 0.2168, 0.2161, 0.2385, 0.1146, 0.3506, 0.1153, 0.1568, 0.2196, 0.1202, 0.212, 0.1122, 0.1146, 0.1543, 0.1153, 0.1575, 0.3487, 0.0949, 0.2723, 0.1477, 0.2723, 0.168, 0.3487, 0.1751, 0.3486, 0.1829, 0.2723, 0.2005, 0.2723, 0.1786, 0.3487, 0.5121, 0.3447, 0.4479, 0.2707, 0.5007, 0.2707, 0.5226, 0.3447, 0.5297, 0.3447, 0.5359, 0.2707, 0.5535, 0.2707, 0.5332, 0.3447, 0.6527, 0.1903, 0.5811, 0.2139, 0.5891, 0.1175, 0.7012, 0.1175, 0.5141, 0.2216, 0.4845, 0.2181, 0.4628, 0.1175, 0.5049, 0.1175, 0.5539, 0.3852, 0.5369, 0.3871, 0.5332, 0.3447, 0.5438, 0.3447, 0.87, 0.3174, 0.8749, 0.3135, 0.9066, 0.3458, 0.9044, 0.3477, 0.4479, 0.2707, 0.3918, 0.1919, 0.4845, 0.2181, 0.5007, 0.2707, 0.5359, 0.2707, 0.5445, 0.2216, 0.5811, 0.2139, 0.5535, 0.2707, 0.0949, 0.2723, 0.04854, 0.1885, 0.1202, 0.212, 0.1477, 0.2723, 0.1829, 0.2723, 0.1872, 0.2196, 0.2168, 0.2161, 0.2005, 0.2723, 0.1477, 0.2723, 0.1202, 0.212, 0.1568, 0.2196, 0.1653, 0.2723, 0.1653, 0.2723, 0.1568, 0.2196, 0.1872, 0.2196, 0.1829, 0.2723, 0.5007, 0.2707, 0.4845, 0.2181, 0.5141, 0.2216, 0.5183, 0.2707, 0.5183, 0.2707, 0.5141, 0.2216, 0.5445, 0.2216, 0.5359, 0.2707, 0.5976, 0.8686, 0.592, 0.8644, 0.6217, 0.8336, 0.6243, 0.8356, 0.531, 0.389, 0.5253, 0.389, 0.5262, 0.3447, 0.5297, 0.3447, 0.5811, 0.2139, 0.5445, 0.2216, 0.547, 0.1175, 0.5891, 0.1175, 0.5445, 0.2216, 0.5141, 0.2216, 0.5049, 0.1175, 0.547, 0.1175, 0.5226, 0.3447, 0.5007, 0.2707, 0.5183, 0.2707, 0.5262, 0.3447, 0.5262, 0.3447, 0.5183, 0.2707, 0.5359, 0.2707, 0.5297, 0.3447, 0.168, 0.3487, 0.1477, 0.2723, 0.1653, 0.2723, 0.1716, 0.3486, 0.1716, 0.3486, 0.1653, 0.2723, 0.1829, 0.2723, 0.1751, 0.3486, 0.2168, 0.2161, 0.1872, 0.2196, 0.1964, 0.1153, 0.2385, 0.1146, 0.1872, 0.2196, 0.1568, 0.2196, 0.1543, 0.1153, 0.1964, 0.1153, 0.08251, 0.9187, 0.121, 0.9041, 0.1498, 0.9798, 0.1148, 0.9861, 0.8065, 0.8469, 0.8497, 0.847, 0.8232, 0.9231, 0.7981, 0.923, 0.5843, 0.04908, 0.5444, 0.07454, 0.5406, 0.03688, 0.5732, 0.01603, 0.5444, 0.07454, 0.5076, 0.07454, 0.5092, 0.03688, 0.5406, 0.03688, 0.2336, 0.04742, 0.1936, 0.07285, 0.1908, 0.04143, 0.2222, 0.01601, 0.1936, 0.07285, 0.1569, 0.07285, 0.1594, 0.04143, 0.1908, 0.04143, 0.2385, 0.1146, 0.1964, 0.1153, 0.1936, 0.07285, 0.2336, 0.04742, 0.1964, 0.1153, 0.1543, 0.1153, 0.1569, 0.07285, 0.1936, 0.07285, 0.5891, 0.1175, 0.547, 0.1175, 0.5444, 0.07454, 0.5843, 0.04908, 0.547, 0.1175, 0.5049, 0.1175, 0.5076, 0.07454, 0.5444, 0.07454, 0.1132, 0.7593, 0.1526, 0.7591, 0.1205, 0.8416, 0.08186, 0.8274, 0.7962, 0.7024, 0.8214, 0.7025, 0.8497, 0.7845, 0.8065, 0.7844, 0.08186, 0.8274, 0.1205, 0.8416, 0.121, 0.9041, 0.08251, 0.9187, 0.6243, 0.9041, 0.6217, 0.9059, 0.5917, 0.8778, 0.5976, 0.8717, 0.1716, 0.3486, 0.1751, 0.3486, 0.176, 0.3949, 0.1703, 0.3949, 0.5976, 0.8717, 0.5917, 0.8778, 0.592, 0.8644, 0.5976, 0.8686, 0.5917, 0.8778, 0.5875, 0.8778, 0.5878, 0.8644, 0.592, 0.8644, 0.8065, 0.7844, 0.8497, 0.7845, 0.8497, 0.847, 0.8065, 0.8469, 0.6823, 0.5649, 0.647, 0.565, 0.6477, 0.5375, 0.688, 0.5272, 0.2835, 0.8327, 0.2584, 0.8351, 0.2512, 0.8075, 0.2709, 0.8075, 0.2709, 0.8075, 0.2512, 0.8075, 0.2584, 0.78, 0.2835, 0.7821, 0.7415, 0.1752, 0.7012, 0.1649, 0.7012, 0.1374, 0.7366, 0.1375, 0.7366, 0.1375, 0.7012, 0.1374, 0.7012, 0.1099, 0.7415, 0.1052, 0.2058, 0.9039, 0.2082, 0.9385, 0.1805, 0.9316, 0.1803, 0.9172, 0.2756, 0.7687, 0.2584, 0.78, 0.2511, 0.7732, 0.2726, 0.7591, 0.1803, 0.9172, 0.1805, 0.9316, 0.1526, 0.9385, 0.1547, 0.9039, 0.688, 0.5972, 0.6477, 0.5925, 0.647, 0.565, 0.6823, 0.5649, 0.3691, 0.8511, 0.3506, 0.8316, 0.3506, 0.7983, 0.3691, 0.7707, 0.3953, 0.765, 0.4138, 0.7845, 0.4138, 0.8178, 0.3953, 0.8454, 0.5875, 0.765, 0.5867, 0.7993, 0.5433, 0.7993, 0.5442, 0.765, 0.4692, 0.7858, 0.4608, 0.8133, 0.4512, 0.8132, 0.4616, 0.779, 0.2512, 0.8075, 0.2584, 0.8351, 0.2511, 0.8419, 0.2422, 0.8075, 0.4692, 0.8409, 0.4895, 0.8524, 0.4869, 0.8621, 0.4616, 0.8476, 0.4895, 0.7746, 0.4692, 0.7858, 0.4616, 0.779, 0.4869, 0.765, 0.2584, 0.8351, 0.2756, 0.8466, 0.2726, 0.8562, 0.2511, 0.8419, 0.2584, 0.78, 0.2512, 0.8075, 0.2422, 0.8075, 0.2511, 0.7732, 0.4608, 0.8133, 0.4692, 0.8409, 0.4616, 0.8476, 0.4512, 0.8132, 0.5003, 0.765, 0.5088, 0.7995, 0.4952, 0.7993, 0.4897, 0.7771, 0.5867, 0.7993, 0.5875, 0.8336, 0.5442, 0.8336, 0.5433, 0.7993, 0.5433, 0.7995, 0.5345, 0.8336, 0.4999, 0.8336, 0.5088, 0.7995, 0.6309, 0.7994, 0.6309, 0.8336, 0.5875, 0.8336, 0.5875, 0.7994, 0.2422, 0.8075, 0.2511, 0.8419, 0.217, 0.842, 0.2082, 0.8076, 0.5349, 0.765, 0.5433, 0.7995, 0.5088, 0.7995, 0.5003, 0.765, 0.6309, 0.765, 0.6309, 0.7994, 0.5875, 0.7994, 0.5875, 0.765, 0.2511, 0.7732, 0.2422, 0.8075, 0.2082, 0.8076, 0.217, 0.7734, 0.0, 0.0, 0.0, 0.0, 0.0, 0.0, 0.0, 0.0, 0.3506, 0.8421, 0.3228, 0.8562, 0.3251, 0.8389, 0.343, 0.8298, 0.295, 0.8419, 0.2835, 0.8075, 0.2998, 0.8076, 0.3072, 0.8297, 0.295, 0.7733, 0.3228, 0.7591, 0.3251, 0.7764, 0.3072, 0.7855, 0.3228, 0.7591, 0.3506, 0.7734, 0.343, 0.7856, 0.3251, 0.7764, 0.5088, 0.7995, 0.4999, 0.8336, 0.4895, 0.8213, 0.4952, 0.7993, 0.3228, 0.8562, 0.295, 0.8419, 0.3072, 0.8297, 0.3251, 0.8389, 0.2835, 0.8075, 0.295, 0.7733, 0.3072, 0.7855, 0.2998, 0.8076, 0.469, 0.8841, 0.4696, 0.9063, 0.4517, 0.9063, 0.4512, 0.8841, 0.0, 0.0, 0.0, 0.0, 0.0, 0.0, 0.0, 0.0, 0.0, 0.0, 0.0, 0.0, 0.0, 0.0, 0.0, 0.0, 0.0, 0.0, 0.0, 0.0, 0.0, 0.0, 0.0, 0.0, 0.0, 0.0, 0.0, 0.0, 0.0, 0.0, 0.0, 0.0, 0.0, 0.0, 0.0, 0.0, 0.0, 0.0, 0.0, 0.0, 0.0, 0.0, 0.0, 0.0, 0.0, 0.0, 0.0, 0.0, 0.0, 0.0, 0.0, 0.0, 0.0, 0.0, 0.0, 0.0, 0.5235, 0.89, 0.5036, 0.893, 0.4895, 0.8787, 0.4895, 0.8553, 0.5036, 0.8367, 0.5235, 0.8336, 0.5375, 0.848, 0.5375, 0.8713, 0.3912, 0.8733, 0.3968, 0.8512, 0.411, 0.8511, 0.4054, 0.8732, 0.4874, 0.8842, 0.4874, 0.9063, 0.4696, 0.9063, 0.4696, 0.8842, 0.3292, 0.8783, 0.3349, 0.9004, 0.3209, 0.9005, 0.3151, 0.8783, 0.3968, 0.8955, 0.3912, 0.8733, 0.4054, 0.8732, 0.411, 0.8954, 0.4874, 0.8621, 0.4874, 0.8842, 0.4696, 0.8842, 0.4696, 0.8621, 0.3349, 0.8562, 0.3292, 0.8783, 0.3151, 0.8783, 0.3209, 0.8562, 0.4696, 0.8621, 0.469, 0.8841, 0.4512, 0.8841, 0.4517, 0.8621, 0.8636, 0.5966, 0.7208, 0.5979, 0.7248, 0.5649, 0.8628, 0.5647, 0.7976, 0.2754, 0.7981, 0.3824, 0.7726, 0.3956, 0.7654, 0.2834, 0.8296, 0.2834, 0.8237, 0.3956, 0.7981, 0.3824, 0.7976, 0.2754, 0.9178, 0.1376, 0.7793, 0.1375, 0.7744, 0.1044, 0.9178, 0.1058, 0.9178, 0.1694, 0.7744, 0.176, 0.7793, 0.1375, 0.9178, 0.1376, 0.7334, 0.412, 0.733, 0.3171, 0.7585, 0.3045, 0.7654, 0.4202, 0.7012, 0.4202, 0.7075, 0.3045, 0.733, 0.3171, 0.7334, 0.412, 0.8628, 0.5647, 0.7248, 0.5649, 0.7208, 0.5263, 0.8636, 0.533, 0.7208, 0.5979, 0.688, 0.5972, 0.6823, 0.5649, 0.7248, 0.5649, 0.2191, 0.9068, 0.2082, 0.8816, 0.2464, 0.8818, 0.2569, 0.9016, 0.3151, 0.9089, 0.291, 0.8963, 0.2965, 0.8562, 0.3151, 0.868, 0.7793, 0.1375, 0.7366, 0.1375, 0.7415, 0.1052, 0.7744, 0.1044, 0.7744, 0.176, 0.7415, 0.1752, 0.7366, 0.1375, 0.7793, 0.1375, 0.7585, 0.3045, 0.733, 0.3171, 0.7332, 0.2854, 0.7534, 0.2754, 0.2969, 0.444, 0.3217, 0.4325, 0.3241, 0.4737, 0.3044, 0.4829, 0.7248, 0.5649, 0.6823, 0.5649, 0.688, 0.5272, 0.7208, 0.5263, 0.3506, 0.8511, 0.371, 0.8603, 0.371, 0.8818, 0.3506, 0.8817, 0.3241, 0.4737, 0.3449, 0.4805, 0.3479, 0.5294, 0.3276, 0.5319, 0.3217, 0.4325, 0.3479, 0.441, 0.3449, 0.4805, 0.3241, 0.4737, 0.7415, 0.1752, 0.7744, 0.176, 0.7728, 0.221, 0.7466, 0.2204, 0.733, 0.3171, 0.7075, 0.3045, 0.7128, 0.2754, 0.7332, 0.2854, 0.7208, 0.5263, 0.688, 0.5272, 0.6934, 0.482, 0.7195, 0.4814, 0.371, 0.8818, 0.3912, 0.8817, 0.3882, 0.9156, 0.3712, 0.9072, 0.3073, 0.5318, 0.3276, 0.5319, 0.3311, 0.5866, 0.3136, 0.5785, 0.3044, 0.4829, 0.3241, 0.4737, 0.3276, 0.5319, 0.3073, 0.5318, 0.371, 0.8603, 0.3912, 0.8511, 0.3912, 0.8817, 0.371, 0.8818, 0.7466, 0.2204, 0.7728, 0.221, 0.7934, 0.2437, 0.774, 0.2612, 0.7195, 0.4814, 0.6934, 0.482, 0.7208, 0.4412, 0.7401, 0.4587, 0.8696, 0.3477, 0.8866, 0.3538, 0.8866, 0.3996, 0.8696, 0.392, 0.2739, 0.9261, 0.2569, 0.9199, 0.2569, 0.8789, 0.2739, 0.8865, 0.774, 0.2612, 0.7934, 0.2437, 0.8328, 0.2537, 0.8342, 0.2754, 0.7401, 0.4587, 0.7208, 0.4412, 0.781, 0.427, 0.7796, 0.4487, 0.3276, 0.5319, 0.3479, 0.5294, 0.3476, 0.5765, 0.3311, 0.5866, 0.3506, 0.8817, 0.371, 0.8818, 0.3712, 0.9072, 0.3541, 0.9156, 0.274, 0.8562, 0.2739, 0.8865, 0.2569, 0.8789, 0.2569, 0.8638, 0.291, 0.8638, 0.2909, 0.879, 0.2739, 0.8865, 0.274, 0.8562, 0.291, 0.9199, 0.2739, 0.9261, 0.2739, 0.8865, 0.2909, 0.879, 0.8866, 0.3538, 0.9037, 0.3479, 0.9037, 0.3922, 0.8866, 0.3996, 0.8342, 0.2754, 0.8328, 0.2537, 0.8861, 0.2498, 0.8838, 0.2715, 0.7796, 0.4487, 0.781, 0.427, 0.8305, 0.4309, 0.8328, 0.4525, 0.8696, 0.3831, 0.8496, 0.3747, 0.8496, 0.349, 0.8672, 0.3489, 0.1806, 0.8772, 0.1605, 0.8686, 0.1631, 0.8175, 0.1807, 0.8175, 0.688, 0.5972, 0.7208, 0.5979, 0.7176, 0.6459, 0.6922, 0.6506, 0.7744, 0.1044, 0.7415, 0.1052, 0.7454, 0.05185, 0.7708, 0.0565, 0.1803, 0.9172, 0.1547, 0.9039, 0.1605, 0.8686, 0.1806, 0.8772, 0.2082, 0.8816, 0.2191, 0.8562, 0.2569, 0.8619, 0.2464, 0.8818, 0.724, 0.6937, 0.7378, 0.6759, 0.7837, 0.6792, 0.7827, 0.7024, 0.8496, 0.349, 0.832, 0.3489, 0.8314, 0.311, 0.8495, 0.3178, 0.2006, 0.8686, 0.1806, 0.8772, 0.1807, 0.8175, 0.1983, 0.8175, 0.8496, 0.3747, 0.8296, 0.3831, 0.832, 0.3489, 0.8496, 0.349, 0.6922, 0.6506, 0.7176, 0.6459, 0.7378, 0.6759, 0.724, 0.6937, 0.7708, 0.0565, 0.7454, 0.05185, 0.7771, 0.008704, 0.791, 0.0265, 0.5798, 0.8971, 0.5616, 0.9059, 0.5614, 0.8722, 0.5796, 0.8626, 0.8677, 0.311, 0.8495, 0.3178, 0.8494, 0.281, 0.8675, 0.2754, 0.791, 0.0265, 0.7771, 0.008704, 0.8359, 0.0, 0.837, 0.02317, 0.1807, 0.8175, 0.1631, 0.8175, 0.1623, 0.7658, 0.1805, 0.7591, 0.8672, 0.3489, 0.8496, 0.349, 0.8495, 0.3178, 0.8677, 0.311, 0.1983, 0.8175, 0.1807, 0.8175, 0.1805, 0.7591, 0.1986, 0.7658, 0.5618, 0.8336, 0.5614, 0.8722, 0.5433, 0.8625, 0.5435, 0.8432, 0.5798, 0.8433, 0.5796, 0.8626, 0.5614, 0.8722, 0.5618, 0.8336, 0.8495, 0.3178, 0.8314, 0.311, 0.8313, 0.2754, 0.8494, 0.281, 0.7827, 0.7024, 0.7837, 0.6792, 0.8327, 0.6752, 0.8289, 0.698, 0.837, 0.02317, 0.8359, 0.0, 0.8822, 0.004329, 0.886, 0.0272, 0.5616, 0.9059, 0.5435, 0.897, 0.5433, 0.8625, 0.5614, 0.8722, 0.6309, 0.8087, 0.6309, 0.7651, 0.6437, 0.765, 0.6437, 0.8085, 0.3506, 0.8562, 0.3506, 0.912, 0.3368, 0.9121, 0.3368, 0.8563, 0.6359, 0.8934, 0.6399, 0.8934, 0.6448, 0.918, 0.6309, 0.918, 0.4815, 0.4124, 0.506, 0.4124, 0.4778, 0.427, 0.4176, 0.427, 0.9151, 0.3329, 0.9111, 0.3329, 0.9066, 0.2754, 0.9205, 0.2754, 0.1953, 0.4181, 0.2197, 0.4181, 0.2837, 0.4325, 0.2234, 0.4325, 0.551, 0.4107, 0.5733, 0.4107, 0.6485, 0.4262, 0.5712, 0.4262, 0.6401, 0.8389, 0.6349, 0.839, 0.6309, 0.8087, 0.6437, 0.8085, 0.6396, 0.8662, 0.636, 0.8662, 0.6349, 0.839, 0.6401, 0.8389, 0.1815, 0.3929, 0.1985, 0.391, 0.2197, 0.4181, 0.1953, 0.4181, 0.5027, 0.3852, 0.5198, 0.3871, 0.506, 0.4124, 0.4815, 0.4124, 0.9224, 1.48e-08, 0.926, 0.0, 0.9269, 0.03309, 0.9217, 0.03309, 0.5369, 0.3871, 0.5539, 0.3852, 0.5733, 0.4107, 0.551, 0.4107, 0.9146, 0.3649, 0.9116, 0.3649, 0.9111, 0.3329, 0.9151, 0.3329, 0.6363, 0.8662, 0.6394, 0.8662, 0.6399, 0.8934, 0.6359, 0.8934, 0.1473, 0.391, 0.1644, 0.3929, 0.1503, 0.4165, 0.1279, 0.4165, 0.3013, 0.7506, 0.3013, 0.7575, 0.2969, 0.758, 0.2969, 0.7501, 0.3416, 0.5866, 0.3416, 0.7161, 0.2969, 0.6552, 0.2969, 0.6474, 0.1913, 0.6894, 0.1627, 0.7539, 0.08811, 0.7591, 0.0881, 0.7581, 0.09319, 0.632, 0.1913, 0.6894, 0.0881, 0.7581, 0.08216, 0.7546, 0.7716, 0.4224, 0.7716, 0.4134, 0.7765, 0.4127, 0.7765, 0.423, 0.4138, 0.8945, 0.4138, 0.765, 0.4512, 0.8248, 0.4512, 0.8352, 0.4485, 0.5544, 0.4063, 0.4953, 0.4409, 0.4337, 0.443, 0.436, 0.5484, 0.5002, 0.4485, 0.5544, 0.443, 0.436, 0.451, 0.4317, 0.9205, 0.3351, 0.9225, 0.3277, 0.925, 0.3277, 0.9229, 0.3351, 0.3232, 0.9005, 0.324, 0.9148, 0.3151, 0.9175, 0.3178, 0.9103, 0.5822, 0.8634, 0.5854, 0.8709, 0.583, 0.8709, 0.5798, 0.8634, 0.3214, 0.7161, 0.3207, 0.7306, 0.3132, 0.7331, 0.3158, 0.7241, 0.5854, 0.8525, 0.5822, 0.8634, 0.5798, 0.8634, 0.583, 0.8525, 0.7808, 0.4138, 0.7808, 0.4219, 0.7787, 0.423, 0.7787, 0.4149, 0.3501, 0.5702, 0.3501, 0.5785, 0.3479, 0.5774, 0.3479, 0.5691, 0.9229, 0.3351, 0.925, 0.3443, 0.9225, 0.3443, 0.9205, 0.3351, 0.3268, 0.7258, 0.3295, 0.7331, 0.3207, 0.7306, 0.3214, 0.7161, 0.3288, 0.9086, 0.3314, 0.9175, 0.324, 0.9148, 0.3232, 0.9005, 0.3502, 0.5225, 0.3502, 0.5307, 0.3479, 0.5313, 0.3479, 0.5231, 0.5677, 0.9059, 0.5684, 0.9202, 0.5596, 0.9229, 0.5624, 0.9157, 0.6267, 0.8444, 0.6299, 0.8522, 0.6275, 0.8522, 0.6243, 0.8444, 0.3052, 0.7161, 0.3044, 0.7307, 0.2969, 0.7331, 0.2995, 0.7241, 0.6299, 0.8336, 0.6267, 0.8444, 0.6243, 0.8444, 0.6275, 0.8336, 0.6243, 0.8936, 0.6282, 0.8858, 0.6306, 0.8858, 0.6267, 0.8936, 0.6282, 0.9008, 0.6243, 0.8936, 0.6267, 0.8936, 0.6306, 0.9008, 0.306, 0.7508, 0.306, 0.7585, 0.3037, 0.7578, 0.3037, 0.7501, 0.3105, 0.7258, 0.3132, 0.7331, 0.3044, 0.7307, 0.3052, 0.7161, 0.5733, 0.914, 0.5759, 0.9229, 0.5684, 0.9202, 0.5677, 0.9059, 0.3502, 0.5137, 0.3502, 0.5219, 0.3479, 0.5225, 0.3479, 0.5143, 0.4382, 0.8945, 0.4389, 0.9088, 0.4301, 0.9115, 0.4329, 0.9043, 0.54, 0.8444, 0.5431, 0.8522, 0.5407, 0.8522, 0.5375, 0.8444, 0.3214, 0.7331, 0.3207, 0.7477, 0.3132, 0.7501, 0.3158, 0.7411, 0.5431, 0.8336, 0.54, 0.8444, 0.5375, 0.8444, 0.5407, 0.8336, 0.6243, 0.8785, 0.6282, 0.8707, 0.6306, 0.8707, 0.6267, 0.8785, 0.6282, 0.8858, 0.6243, 0.8785, 0.6267, 0.8785, 0.6306, 0.8858, 0.3013, 0.7578, 0.3013, 0.7501, 0.3037, 0.7508, 0.3037, 0.7585, 0.3268, 0.7428, 0.3295, 0.7501, 0.3207, 0.7477, 0.3214, 0.7331, 0.4438, 0.9026, 0.4464, 0.9115, 0.4389, 0.9088, 0.4382, 0.8945, 0.9205, 0.3516, 0.9225, 0.3443, 0.925, 0.3443, 0.9229, 0.3516, 0.9118, 0.3655, 0.9126, 0.3799, 0.9037, 0.3826, 0.9064, 0.3754, 0.54, 0.8632, 0.5431, 0.8707, 0.5407, 0.8707, 0.5375, 0.8632, 0.8225, 0.3956, 0.8217, 0.4102, 0.8143, 0.4127, 0.8169, 0.4036, 0.5431, 0.8522, 0.54, 0.8632, 0.5375, 0.8632, 0.5407, 0.8522, 0.3416, 0.6863, 0.3416, 0.6782, 0.3438, 0.677, 0.3438, 0.6852, 0.3416, 0.7131, 0.3416, 0.705, 0.3438, 0.7061, 0.3438, 0.7142, 0.9229, 0.3516, 0.925, 0.3607, 0.9225, 0.3607, 0.9205, 0.3516, 0.8278, 0.4054, 0.8306, 0.4127, 0.8217, 0.4102, 0.8225, 0.3956, 0.9174, 0.3736, 0.92, 0.3826, 0.9126, 0.3799, 0.9118, 0.3655, 0.6243, 0.9081, 0.6264, 0.9008, 0.6288, 0.9009, 0.6267, 0.9081, 0.3993, 0.8955, 0.4001, 0.9098, 0.3912, 0.9125, 0.3939, 0.9053, 0.866, 0.3972, 0.8692, 0.4048, 0.8668, 0.4047, 0.8636, 0.3972, 0.7736, 0.3956, 0.7729, 0.4102, 0.7654, 0.4127, 0.768, 0.4036, 0.8692, 0.3862, 0.866, 0.3972, 0.8636, 0.3972, 0.8668, 0.3862, 0.3438, 0.6677, 0.3438, 0.6759, 0.3416, 0.677, 0.3416, 0.6688, 0.3416, 0.7038, 0.3416, 0.6957, 0.3438, 0.6968, 0.3438, 0.705, 0.6267, 0.9081, 0.6288, 0.9172, 0.6264, 0.9172, 0.6243, 0.9081, 0.779, 0.4054, 0.7817, 0.4127, 0.7729, 0.4102, 0.7736, 0.3956, 0.4049, 0.9036, 0.4075, 0.9125, 0.4001, 0.9098, 0.3993, 0.8955, 0.3503, 0.5785, 0.3503, 0.5856, 0.3479, 0.5861, 0.3479, 0.579, 0.9258, 0.1608, 0.9269, 0.1752, 0.9178, 0.1778, 0.9202, 0.1706, 0.5822, 0.8447, 0.5853, 0.8525, 0.5829, 0.8525, 0.5798, 0.8447, 0.926, 0.1437, 0.9248, 0.1584, 0.9178, 0.1608, 0.9206, 0.1517, 0.5853, 0.8336, 0.5822, 0.8447, 0.5798, 0.8447, 0.5829, 0.8336, 0.7654, 0.4204, 0.7692, 0.4127, 0.7716, 0.4127, 0.7678, 0.4204, 0.7692, 0.4267, 0.7654, 0.4204, 0.7678, 0.4204, 0.7716, 0.4266, 0.3479, 0.5044, 0.3479, 0.4958, 0.3502, 0.4964, 0.3502, 0.5049, 0.9316, 0.1534, 0.934, 0.1608, 0.9248, 0.1584, 0.926, 0.1437, 0.9312, 0.1688, 0.934, 0.1778, 0.9269, 0.1752, 0.9258, 0.1608, 0.3459, 0.723, 0.348, 0.7139, 0.3504, 0.7139, 0.3483, 0.723, 0.8549, 0.3956, 0.8557, 0.4102, 0.8469, 0.4127, 0.8496, 0.4054, 0.9202, 0.2536, 0.9234, 0.2601, 0.921, 0.2601, 0.9178, 0.2536, 0.4778, 0.9063, 0.477, 0.9206, 0.4696, 0.9233, 0.4722, 0.9144, 0.9234, 0.2437, 0.9202, 0.2536, 0.9178, 0.2536, 0.921, 0.2437, 0.3356, 0.7501, 0.3356, 0.7571, 0.3336, 0.7585, 0.3336, 0.7515, 0.3501, 0.4441, 0.3501, 0.4538, 0.3479, 0.4528, 0.3479, 0.4431, 0.3483, 0.723, 0.3504, 0.7328, 0.348, 0.7327, 0.3459, 0.723, 0.4831, 0.9162, 0.4858, 0.9233, 0.477, 0.9206, 0.4778, 0.9063, 0.8605, 0.4036, 0.8631, 0.4127, 0.8557, 0.4102, 0.8549, 0.3956, 0.9205, 0.3184, 0.9225, 0.3108, 0.925, 0.3108, 0.9229, 0.3184, 0.5301, 0.893, 0.5309, 0.9076, 0.5221, 0.9101, 0.5248, 0.9027, 0.3472, 0.6878, 0.3504, 0.6954, 0.348, 0.6954, 0.3448, 0.6878, 0.926, 0.1097, 0.9253, 0.124, 0.9178, 0.1267, 0.9204, 0.1178, 0.3504, 0.6767, 0.3472, 0.6878, 0.3448, 0.6878, 0.348, 0.6767, 0.3416, 0.6677, 0.3416, 0.6594, 0.3438, 0.6583, 0.3438, 0.6665, 0.35, 0.5515, 0.35, 0.5599, 0.3479, 0.5588, 0.3479, 0.5504, 0.9229, 0.3184, 0.925, 0.3277, 0.9225, 0.3277, 0.9205, 0.3184, 0.9313, 0.1195, 0.9341, 0.1267, 0.9253, 0.124, 0.926, 0.1097, 0.5357, 0.901, 0.5384, 0.9101, 0.5309, 0.9076, 0.5301, 0.893, 0.9205, 0.3015, 0.9225, 0.2938, 0.925, 0.2939, 0.9229, 0.3015, 0.3376, 0.7331, 0.3384, 0.7477, 0.3295, 0.7501, 0.3322, 0.7428, 0.3472, 0.6691, 0.3504, 0.6767, 0.348, 0.6767, 0.3448, 0.6691, 0.2327, 0.9068, 0.232, 0.9211, 0.2245, 0.9238, 0.227, 0.9148, 0.3504, 0.6581, 0.3472, 0.6691, 0.3448, 0.6691, 0.348, 0.6581, 0.3416, 0.6489, 0.3416, 0.6406, 0.3438, 0.6395, 0.3438, 0.6477, 0.3479, 0.5493, 0.3479, 0.5409, 0.35, 0.542, 0.35, 0.5504, 0.9229, 0.3015, 0.925, 0.3108, 0.9225, 0.3108, 0.9205, 0.3015, 0.238, 0.9166, 0.2407, 0.9238, 0.232, 0.9211, 0.2327, 0.9068, 0.3432, 0.7411, 0.3458, 0.7501, 0.3384, 0.7477, 0.3376, 0.7331, 0.3504, 0.6305, 0.3504, 0.6386, 0.3481, 0.6395, 0.3481, 0.6313, 0.9274, 0.1778, 0.9274, 0.1924, 0.9178, 0.1939, 0.9206, 0.1869, 0.5399, 0.8818, 0.543, 0.8893, 0.5406, 0.8893, 0.5375, 0.8818, 0.3456, 0.6039, 0.3439, 0.5928, 0.3504, 0.5874, 0.3504, 0.5957, 0.543, 0.8707, 0.5399, 0.8818, 0.5375, 0.8818, 0.5406, 0.8708, 0.3416, 0.592, 0.3482, 0.5866, 0.3504, 0.5874, 0.3439, 0.5928, 0.3479, 0.5682, 0.3479, 0.5599, 0.3501, 0.5608, 0.3501, 0.5691, 0.3481, 0.6313, 0.3434, 0.6231, 0.3456, 0.6223, 0.3504, 0.6305, 0.3504, 0.615, 0.3504, 0.6223, 0.3422, 0.6171, 0.3477, 0.6039, 0.3481, 0.6313, 0.3481, 0.6395, 0.3416, 0.634, 0.3434, 0.6231, 0.92, 0.3916, 0.9221, 0.3826, 0.9245, 0.3826, 0.9224, 0.3916, 0.8386, 0.3956, 0.8394, 0.4102, 0.8306, 0.4127, 0.8333, 0.4054, 0.583, 0.896, 0.5861, 0.9026, 0.5837, 0.9026, 0.5805, 0.896, 0.5516, 0.9059, 0.5508, 0.9202, 0.5433, 0.9229, 0.546, 0.914, 0.5861, 0.886, 0.583, 0.896, 0.5805, 0.896, 0.5837, 0.886, 0.3112, 0.7501, 0.3112, 0.7572, 0.3092, 0.7586, 0.3092, 0.7515, 0.3479, 0.4634, 0.3479, 0.4538, 0.3501, 0.4547, 0.3501, 0.4644, 0.9224, 0.3916, 0.9245, 0.4013, 0.9221, 0.4013, 0.92, 0.3916, 0.5569, 0.9158, 0.5596, 0.9229, 0.5508, 0.9202, 0.5516, 0.9059, 0.8442, 0.4036, 0.8469, 0.4127, 0.8394, 0.4102, 0.8386, 0.3956, 0.4467, 0.9035, 0.4487, 0.8945, 0.4512, 0.8945, 0.4491, 0.9035, 0.5138, 0.893, 0.5146, 0.9076, 0.5058, 0.9101, 0.5085, 0.9027, 0.9202, 0.2039, 0.9234, 0.2105, 0.921, 0.2105, 0.9178, 0.2039, 0.926, 0.09267, 0.9252, 0.107, 0.9178, 0.1097, 0.9204, 0.1008, 0.9234, 0.1939, 0.9202, 0.2039, 0.9178, 0.2039, 0.921, 0.1939, 0.3315, 0.7586, 0.3315, 0.7515, 0.3336, 0.7501, 0.3336, 0.7572, 0.3479, 0.4846, 0.3479, 0.475, 0.3501, 0.4759, 0.3501, 0.4855, 0.4491, 0.9035, 0.4512, 0.9132, 0.4487, 0.9132, 0.4467, 0.9035, 0.9314, 0.1025, 0.9341, 0.1097, 0.9252, 0.107, 0.926, 0.09267, 0.5194, 0.901, 0.5221, 0.9101, 0.5146, 0.9076, 0.5138, 0.893, 0.9205, 0.2841, 0.9225, 0.2754, 0.925, 0.2754, 0.9229, 0.2841, 0.9258, 0.1267, 0.9269, 0.1412, 0.9178, 0.1437, 0.9203, 0.1365, 0.9202, 0.2207, 0.9234, 0.2272, 0.9209, 0.2273, 0.9178, 0.2208, 0.422, 0.8945, 0.4211, 0.9092, 0.4138, 0.9115, 0.4165, 0.9024, 0.9234, 0.2105, 0.9202, 0.2207, 0.9178, 0.2208, 0.9209, 0.2106, 0.3112, 0.7587, 0.3112, 0.7515, 0.3132, 0.7501, 0.3132, 0.7573, 0.3501, 0.4865, 0.3501, 0.4958, 0.3479, 0.4948, 0.3479, 0.4855, 0.9229, 0.2841, 0.925, 0.2938, 0.9225, 0.2938, 0.9205, 0.2841, 0.4275, 0.9041, 0.4301, 0.9115, 0.4211, 0.9092, 0.422, 0.8945, 0.9313, 0.1347, 0.934, 0.1437, 0.9269, 0.1412, 0.9258, 0.1267, 0.3502, 0.5049, 0.3502, 0.5131, 0.3479, 0.5137, 0.3479, 0.5055, 0.4592, 0.9063, 0.4599, 0.9207, 0.4512, 0.9233, 0.4539, 0.9162, 0.3472, 0.7061, 0.3504, 0.7139, 0.348, 0.7139, 0.3448, 0.7062, 0.3377, 0.7161, 0.337, 0.7307, 0.3295, 0.7331, 0.3321, 0.7241, 0.3504, 0.6954, 0.3472, 0.7061, 0.3448, 0.7062, 0.348, 0.6954, 0.5798, 0.8787, 0.5837, 0.8709, 0.5861, 0.8709, 0.5822, 0.8787, 0.5837, 0.886, 0.5798, 0.8787, 0.5822, 0.8787, 0.5861, 0.886, 0.3084, 0.7508, 0.3084, 0.7585, 0.306, 0.7578, 0.306, 0.7501, 0.3431, 0.7258, 0.3458, 0.7331, 0.337, 0.7307, 0.3377, 0.7161, 0.4649, 0.9144, 0.4674, 0.9233, 0.4599, 0.9207, 0.4592, 0.9063, 0.3314, 0.9077, 0.3335, 0.9005, 0.3359, 0.9005, 0.3339, 0.9077, 0.2162, 0.9068, 0.217, 0.9211, 0.2082, 0.9238, 0.2109, 0.9166, 0.6267, 0.8632, 0.6299, 0.8707, 0.6275, 0.8707, 0.6243, 0.8632, 0.4977, 0.893, 0.4969, 0.9076, 0.4895, 0.9101, 0.4921, 0.901, 0.6299, 0.8522, 0.6267, 0.8632, 0.6243, 0.8632, 0.6275, 0.8522, 0.3438, 0.6863, 0.3438, 0.6945, 0.3416, 0.6957, 0.3416, 0.6875, 0.7787, 0.4149, 0.7787, 0.423, 0.7765, 0.4219, 0.7765, 0.4138, 0.3339, 0.9077, 0.3359, 0.9168, 0.3335, 0.9168, 0.3314, 0.9077, 0.503, 0.9027, 0.5058, 0.9101, 0.4969, 0.9076, 0.4977, 0.893, 0.2218, 0.9149, 0.2245, 0.9238, 0.217, 0.9211, 0.2162, 0.9068, 0.3459, 0.7419, 0.348, 0.7328, 0.3504, 0.7328, 0.3483, 0.7419, 0.806, 0.3956, 0.8068, 0.4102, 0.798, 0.4127, 0.8007, 0.4054, 0.9202, 0.2372, 0.9234, 0.2437, 0.921, 0.2437, 0.9178, 0.2372, 0.5958, 0.9059, 0.5949, 0.9203, 0.5875, 0.923, 0.5902, 0.914, 0.9234, 0.2273, 0.9202, 0.2372, 0.9178, 0.2372, 0.921, 0.2273, 0.3376, 0.7501, 0.3376, 0.7571, 0.3356, 0.7585, 0.3356, 0.7515, 0.3501, 0.4335, 0.3501, 0.4431, 0.3479, 0.4422, 0.3479, 0.4325, 0.3483, 0.7419, 0.3504, 0.7516, 0.348, 0.7516, 0.3459, 0.7419, 0.6011, 0.9158, 0.6038, 0.923, 0.5949, 0.9203, 0.5958, 0.9059, 0.8116, 0.4036, 0.8143, 0.4127, 0.8068, 0.4102, 0.806, 0.3956, 0.92, 0.3731, 0.9221, 0.3655, 0.9245, 0.3655, 0.9224, 0.3732, 0.305, 0.7331, 0.3058, 0.7477, 0.2969, 0.7501, 0.2996, 0.7428, 0.3472, 0.6505, 0.3504, 0.6581, 0.348, 0.6581, 0.3448, 0.6505, 0.9119, 0.3826, 0.9112, 0.3969, 0.9037, 0.3996, 0.9063, 0.3906, 0.3504, 0.6395, 0.3472, 0.6505, 0.3448, 0.6505, 0.348, 0.6395, 0.3438, 0.6489, 0.3438, 0.6571, 0.3416, 0.6583, 0.3416, 0.65, 0.35, 0.5325, 0.35, 0.5409, 0.3479, 0.5398, 0.3479, 0.5313, 0.9224, 0.3732, 0.9245, 0.3825, 0.9221, 0.3824, 0.92, 0.3731, 0.9172, 0.3924, 0.92, 0.3996, 0.9112, 0.3969, 0.9119, 0.3826, 0.3106, 0.7411, 0.3132, 0.7501, 0.3058, 0.7477, 0.305, 0.7331, 0.5385, 0.8984, 0.5405, 0.8893, 0.543, 0.8893, 0.5409, 0.8984, 0.7897, 0.3956, 0.7906, 0.4102, 0.7817, 0.4127, 0.7844, 0.4054, 0.4099, 0.9055, 0.4131, 0.9121, 0.4107, 0.9121, 0.4075, 0.9055, 0.6121, 0.9059, 0.6112, 0.9203, 0.6038, 0.923, 0.6064, 0.914, 0.4131, 0.8955, 0.4099, 0.9055, 0.4075, 0.9055, 0.4107, 0.8955, 0.3315, 0.7501, 0.3315, 0.7572, 0.3295, 0.7586, 0.3295, 0.7515, 0.3501, 0.4653, 0.3501, 0.475, 0.3479, 0.474, 0.3479, 0.4644, 0.5409, 0.8984, 0.543, 0.9081, 0.5405, 0.9081, 0.5385, 0.8984, 0.6174, 0.9158, 0.6201, 0.923, 0.6112, 0.9203, 0.6121, 0.9059, 0.7953, 0.4036, 0.798, 0.4127, 0.7906, 0.4102, 0.7897, 0.3956])
me_cube_003.materials.append(mat_normala)
me_cube_003.materials.append(mat_gualass)
me_cube_003.use_remesh_fix_poles = True
me_cube_003.use_remesh_preserve_attributes = False
me_cube_003.use_mirror_vertex_groups = False
me_cube_003.update()

# ---- objects
ob_empty = bpy.data.objects.new('Empty', None)
ob_cube = bpy.data.objects.new('Cube', me_cube_003)

# ---- transforms, parenting, visibility, modifiers, constraints
ob_empty.location = (0.0, -2.06e-09, 0.0)
ob_empty.rotation_euler = (1.571, -0.0, -0.0)
ob_empty.scale = (2.903, 2.903, 2.599)
ob_empty.empty_display_type = 'IMAGE'
ob_empty.empty_display_size = 5.0
ob_empty.empty_image_depth = 'BACK'
ob_empty.show_empty_image_perspective = False
ob_empty.empty_image_side = 'FRONT'
ob_empty.lineart.crease_threshold = 0.0
ob_cube.location = (-2.599, -3.73e-08, 0.293)
ob_cube.lineart.crease_threshold = 0.0
_m = ob_cube.modifiers.new('Auto Smooth', 'NODES')
_m.node_group = ng_auto_smooth
_gi = [s.identifier for s in ng_auto_smooth.interface.items_tree if s.item_type == 'SOCKET' and s.in_out == 'INPUT']
_m[_gi[1]] = 0.9756  # Angle

# ---- collection membership
col_collection.objects.link(ob_empty)
col_collection.objects.link(ob_cube)

# ---- scene / render settings (as saved in the file)
scene.frame_start = 1; scene.frame_end = 250; scene.frame_set(1)
scene.render.engine = 'CYCLES'
scene.cycles.use_denoising = False
scene.cycles.samples = 128
scene.cycles.sampling_pattern = 'TABULATED_SOBOL'
scene.cycles.use_adaptive_sampling = False
scene.cycles.use_light_tree = False
scene.view_settings.view_transform = 'Filmic'
bpy.context.view_layer.update()

# ---- added for rendering (the .blend has no active camera and no usable light): camera, sun
cam_auto = bpy.data.cameras.new('AutoCamera')
cam_auto.lens = 50.0
cam_auto.sensor_width = 36.0
cam_auto.clip_end = 1000.0
ob_auto_camera = bpy.data.objects.new('AutoCamera', cam_auto)
scene.collection.objects.link(ob_auto_camera)
ob_auto_camera.location = (1.00078, -4.31574, 3.56792)
ob_auto_camera.rotation_euler = (1.09748, -7.21219e-08, 0.694738)
scene.camera = ob_auto_camera
light_auto_sun = bpy.data.lights.new('AutoSun', 'SUN')
light_auto_sun.energy = 3.0
light_auto_sun.angle = 0.0523599
ob_auto_sun = bpy.data.objects.new('AutoSun', light_auto_sun)
scene.collection.objects.link(ob_auto_sun)
ob_auto_sun.rotation_euler = (0.872665, 0.174533, 0.523599)
bpy.context.view_layer.update()
